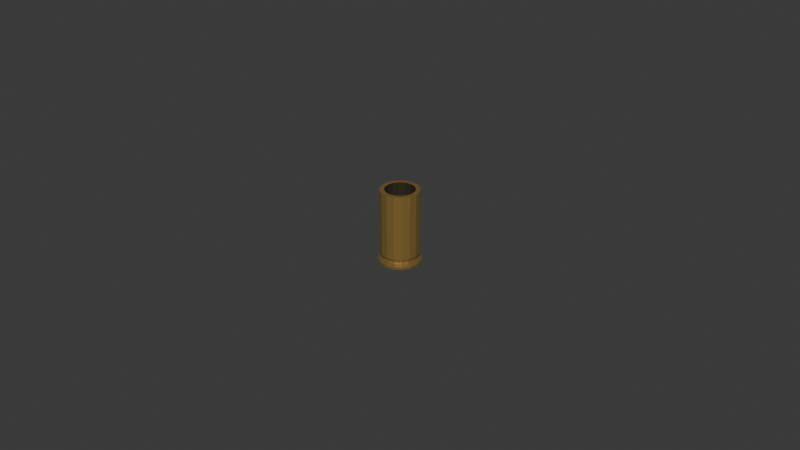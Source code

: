 # Source: Pistol_SpentCase.blend  (saved by Blender 5.2.44; exported with 4.5.12 LTS)
import bpy
from mathutils import Matrix  # noqa: F401  (used for matrix-valued properties, if any)

bpy.ops.wm.read_factory_settings(use_empty=True)
scene = bpy.context.scene
scene.name = 'Scene'

# ---- collections
col_collection = bpy.data.collections.new('Collection'); scene.collection.children.link(col_collection)

# ---- materials (node trees are filled in below, after node groups)
mat_pistol_body = bpy.data.materials.new('Pistol_Body')
mat_pistol_body.diffuse_color = (0.66, 0.43, 0.13, 1.0)
mat_pistol_rim = bpy.data.materials.new('Pistol_Rim')
mat_pistol_rim.diffuse_color = (0.62, 0.42, 0.15, 1.0)
mat_pistol_interior = bpy.data.materials.new('Pistol_Interior')
mat_pistol_interior.diffuse_color = (0.055, 0.043, 0.029, 1.0)

# ---- material node trees
mat_pistol_body.use_nodes = True; mat_pistol_body.node_tree.nodes.clear()
_N = mat_pistol_body.node_tree.nodes; _L = mat_pistol_body.node_tree.links
n0 = _N.new('ShaderNodeBsdfPrincipled'); n0.name = 'Principled BSDF'; n0.location = (-200, 100)
n0.inputs[0].default_value = (0.66, 0.43, 0.13, 1.0)
n0.inputs[1].default_value = 0.78
n0.inputs[2].default_value = 0.36
n0.inputs[10].default_value = 0.005
n1 = _N.new('ShaderNodeOutputMaterial'); n1.name = 'Material Output'; n1.location = (200, 100)
_L.new(n0.outputs[0], n1.inputs[0])
n1.is_active_output = True
mat_pistol_rim.use_nodes = True; mat_pistol_rim.node_tree.nodes.clear()
_N = mat_pistol_rim.node_tree.nodes; _L = mat_pistol_rim.node_tree.links
n0 = _N.new('ShaderNodeBsdfPrincipled'); n0.name = 'Principled BSDF'; n0.location = (-200, 100)
n0.inputs[0].default_value = (0.62, 0.42, 0.15, 1.0)
n0.inputs[1].default_value = 0.82
n0.inputs[2].default_value = 0.36
n0.inputs[10].default_value = 0.005
n1 = _N.new('ShaderNodeOutputMaterial'); n1.name = 'Material Output'; n1.location = (200, 100)
_L.new(n0.outputs[0], n1.inputs[0])
n1.is_active_output = True
mat_pistol_interior.use_nodes = True; mat_pistol_interior.node_tree.nodes.clear()
_N = mat_pistol_interior.node_tree.nodes; _L = mat_pistol_interior.node_tree.links
n0 = _N.new('ShaderNodeBsdfPrincipled'); n0.name = 'Principled BSDF'; n0.location = (-200, 100)
n0.inputs[0].default_value = (0.055, 0.043, 0.029, 1.0)
n0.inputs[1].default_value = 0.3
n0.inputs[2].default_value = 0.36
n0.inputs[10].default_value = 0.005
n1 = _N.new('ShaderNodeOutputMaterial'); n1.name = 'Material Output'; n1.location = (200, 100)
_L.new(n0.outputs[0], n1.inputs[0])
n1.is_active_output = True

# ---- world
world_world = bpy.data.worlds.new('World'); scene.world = world_world
world_world.use_nodes = True; world_world.node_tree.nodes.clear()
_N = world_world.node_tree.nodes; _L = world_world.node_tree.links
n0 = _N.new('ShaderNodeOutputWorld'); n0.name = 'World Output'; n0.location = (200, 100)
n1 = _N.new('ShaderNodeBackground'); n1.name = 'Background'; n1.location = (-200, 100)
n1.inputs[0].default_value = (0.05088, 0.05088, 0.05088, 1.0)
_L.new(n1.outputs[0], n0.inputs[0])
n0.is_active_output = True
world_world.color = (0.05088, 0.05088, 0.05088)
world_world.sun_shadow_jitter_overblur = 0.0

# ---- meshes
me_pistol_spentcase = bpy.data.meshes.new('Pistol_SpentCase')
me_pistol_spentcase.from_pydata([(0.0, 0.0, -0.0115), (0.0, 0.0, -0.0115), (0.0, 0.0, -0.0115), (0.0, 0.0, -0.0115), (0.0, 0.0, -0.0115), (0.0, 0.0, -0.0115), (0.0, 0.0, -0.0115), (0.0, 0.0, -0.0115), (0.0, 0.0, -0.0115), (0.0, 0.0, -0.0115), (0.0, 0.0, -0.0115), (0.0, 0.0, -0.0115), (0.0, 0.0, -0.0115), (0.0, 0.0, -0.0115), (0.0, 0.0, -0.0115), (0.0, 0.0, -0.0115), (0.0066, 0.0, -0.0115), (0.006098, 0.002526, -0.0115), (0.004667, 0.004667, -0.0115), (0.002526, 0.006098, -0.0115), (4.041e-19, 0.0066, -0.0115), (-0.002526, 0.006098, -0.0115), (-0.004667, 0.004667, -0.0115), (-0.006098, 0.002526, -0.0115), (-0.0066, 8.083e-19, -0.0115), (-0.006098, -0.002526, -0.0115), (-0.004667, -0.004667, -0.0115), (-0.002526, -0.006098, -0.0115), (-1.212e-18, -0.0066, -0.0115), (0.002526, -0.006098, -0.0115), (0.004667, -0.004667, -0.0115), (0.006098, -0.002526, -0.0115), (0.0066, 0.0, -0.0107), (0.006098, 0.002526, -0.0107), (0.004667, 0.004667, -0.0107), (0.002526, 0.006098, -0.0107), (4.041e-19, 0.0066, -0.0107), (-0.002526, 0.006098, -0.0107), (-0.004667, 0.004667, -0.0107), (-0.006098, 0.002526, -0.0107), (-0.0066, 8.083e-19, -0.0107), (-0.006098, -0.002526, -0.0107), (-0.004667, -0.004667, -0.0107), (-0.002526, -0.006098, -0.0107), (-1.212e-18, -0.0066, -0.0107), (0.002526, -0.006098, -0.0107), (0.004667, -0.004667, -0.0107), (0.006098, -0.002526, -0.0107), (0.00528, 0.0, -0.01012), (0.004878, 0.002021, -0.01012), (0.003734, 0.003734, -0.01012), (0.002021, 0.004878, -0.01012), (3.233e-19, 0.00528, -0.01012), (-0.002021, 0.004878, -0.01012), (-0.003734, 0.003734, -0.01012), (-0.004878, 0.002021, -0.01012), (-0.00528, 6.466e-19, -0.01012), (-0.004878, -0.002021, -0.01012), (-0.003734, -0.003734, -0.01012), (-0.002021, -0.004878, -0.01012), (-9.699e-19, -0.00528, -0.01012), (0.002021, -0.004878, -0.01012), (0.003734, -0.003734, -0.01012), (0.004878, -0.002021, -0.01012), (0.00528, 0.0, -0.0092), (0.004878, 0.002021, -0.0092), (0.003734, 0.003734, -0.0092), (0.002021, 0.004878, -0.0092), (3.233e-19, 0.00528, -0.0092), (-0.002021, 0.004878, -0.0092), (-0.003734, 0.003734, -0.0092), (-0.004878, 0.002021, -0.0092), (-0.00528, 6.466e-19, -0.0092), (-0.004878, -0.002021, -0.0092), (-0.003734, -0.003734, -0.0092), (-0.002021, -0.004878, -0.0092), (-9.699e-19, -0.00528, -0.0092), (0.002021, -0.004878, -0.0092), (0.003734, -0.003734, -0.0092), (0.004878, -0.002021, -0.0092), (0.006, 0.0, -0.00874), (0.005543, 0.002296, -0.00874), (0.004243, 0.004243, -0.00874), (0.002296, 0.005543, -0.00874), (3.674e-19, 0.006, -0.00874), (-0.002296, 0.005543, -0.00874), (-0.004243, 0.004243, -0.00874), (-0.005543, 0.002296, -0.00874), (-0.006, 7.348e-19, -0.00874), (-0.005543, -0.002296, -0.00874), (-0.004243, -0.004243, -0.00874), (-0.002296, -0.005543, -0.00874), (-1.102e-18, -0.006, -0.00874), (0.002296, -0.005543, -0.00874), (0.004243, -0.004243, -0.00874), (0.005543, -0.002296, -0.00874), (0.006, 0.0, 0.0092), (0.005543, 0.002296, 0.0092), (0.004243, 0.004243, 0.0092), (0.002296, 0.005543, 0.0092), (3.674e-19, 0.006, 0.0092), (-0.002296, 0.005543, 0.0092), (-0.004243, 0.004243, 0.0092), (-0.005543, 0.002296, 0.0092), (-0.006, 7.348e-19, 0.0092), (-0.005543, -0.002296, 0.0092), (-0.004243, -0.004243, 0.0092), (-0.002296, -0.005543, 0.0092), (-1.102e-18, -0.006, 0.0092), (0.002296, -0.005543, 0.0092), (0.004243, -0.004243, 0.0092), (0.005543, -0.002296, 0.0092), (0.006, 0.0, 0.01012), (0.005543, 0.002296, 0.01012), (0.004243, 0.004243, 0.01012), (0.002296, 0.005543, 0.01012), (3.674e-19, 0.006, 0.01012), (-0.002296, 0.005543, 0.01012), (-0.004243, 0.004243, 0.01012), (-0.005543, 0.002296, 0.01012), (-0.006, 7.348e-19, 0.01012), (-0.005543, -0.002296, 0.01012), (-0.004243, -0.004243, 0.01012), (-0.002296, -0.005543, 0.01012), (-1.102e-18, -0.006, 0.01012), (0.002296, -0.005543, 0.01012), (0.004243, -0.004243, 0.01012), (0.005543, -0.002296, 0.01012), (0.006, 0.0, 0.0115), (0.005543, 0.002296, 0.0115), (0.004243, 0.004243, 0.0115), (0.002296, 0.005543, 0.0115), (3.674e-19, 0.006, 0.0115), (-0.002296, 0.005543, 0.0115), (-0.004243, 0.004243, 0.0115), (-0.005543, 0.002296, 0.0115), (-0.006, 7.348e-19, 0.0115), (-0.005543, -0.002296, 0.0115), (-0.004243, -0.004243, 0.0115), (-0.002296, -0.005543, 0.0115), (-1.102e-18, -0.006, 0.0115), (0.002296, -0.005543, 0.0115), (0.004243, -0.004243, 0.0115), (0.005543, -0.002296, 0.0115), (0.00462, 0.0, 0.0115), (0.004268, 0.001768, 0.0115), (0.003267, 0.003267, 0.0115), (0.001768, 0.004268, 0.0115), (2.829e-19, 0.00462, 0.0115), (-0.001768, 0.004268, 0.0115), (-0.003267, 0.003267, 0.0115), (-0.004268, 0.001768, 0.0115), (-0.00462, 5.658e-19, 0.0115), (-0.004268, -0.001768, 0.0115), (-0.003267, -0.003267, 0.0115), (-0.001768, -0.004268, 0.0115), (-8.487e-19, -0.00462, 0.0115), (0.001768, -0.004268, 0.0115), (0.003267, -0.003267, 0.0115), (0.004268, -0.001768, 0.0115), (0.00462, 0.0, 0.00575), (0.004268, 0.001768, 0.00575), (0.003267, 0.003267, 0.00575), (0.001768, 0.004268, 0.00575), (2.829e-19, 0.00462, 0.00575), (-0.001768, 0.004268, 0.00575), (-0.003267, 0.003267, 0.00575), (-0.004268, 0.001768, 0.00575), (-0.00462, 5.658e-19, 0.00575), (-0.004268, -0.001768, 0.00575), (-0.003267, -0.003267, 0.00575), (-0.001768, -0.004268, 0.00575), (-8.487e-19, -0.00462, 0.00575), (0.001768, -0.004268, 0.00575), (0.003267, -0.003267, 0.00575), (0.004268, -0.001768, 0.00575), (0.00444, 0.0, -0.00736), (0.004102, 0.001699, -0.00736), (0.00314, 0.00314, -0.00736), (0.001699, 0.004102, -0.00736), (2.719e-19, 0.00444, -0.00736), (-0.001699, 0.004102, -0.00736), (-0.00314, 0.00314, -0.00736), (-0.004102, 0.001699, -0.00736), (-0.00444, 5.437e-19, -0.00736), (-0.004102, -0.001699, -0.00736), (-0.00314, -0.00314, -0.00736), (-0.001699, -0.004102, -0.00736), (-8.156e-19, -0.00444, -0.00736), (0.001699, -0.004102, -0.00736), (0.00314, -0.00314, -0.00736), (0.004102, -0.001699, -0.00736), (0.0, 0.0, -0.00736), (0.0, 0.0, -0.00736), (0.0, 0.0, -0.00736), (0.0, 0.0, -0.00736), (0.0, 0.0, -0.00736), (0.0, 0.0, -0.00736), (0.0, 0.0, -0.00736), (0.0, 0.0, -0.00736), (0.0, 0.0, -0.00736), (0.0, 0.0, -0.00736), (0.0, 0.0, -0.00736), (0.0, 0.0, -0.00736), (0.0, 0.0, -0.00736), (0.0, 0.0, -0.00736), (0.0, 0.0, -0.00736), (0.0, 0.0, -0.00736), (0.0, 0.00174, -0.01175), (0.0, 0.00174, -0.01148), (0.00087, 0.001507, -0.01175), (0.00087, 0.001507, -0.01148), (0.001507, 0.00087, -0.01175), (0.001507, 0.00087, -0.01148), (0.00174, 0.0, -0.01175), (0.00174, 0.0, -0.01148), (0.001507, -0.00087, -0.01175), (0.001507, -0.00087, -0.01148), (0.00087, -0.001507, -0.01175), (0.00087, -0.001507, -0.01148), (0.0, -0.00174, -0.01175), (0.0, -0.00174, -0.01148), (-0.00087, -0.001507, -0.01175), (-0.00087, -0.001507, -0.01148), (-0.001507, -0.00087, -0.01175), (-0.001507, -0.00087, -0.01148), (-0.00174, 0.0, -0.01175), (-0.00174, 0.0, -0.01148), (-0.001507, 0.00087, -0.01175), (-0.001507, 0.00087, -0.01148), (-0.00087, 0.001507, -0.01175), (-0.00087, 0.001507, -0.01148)], [], [(0, 1, 17, 16), (1, 2, 18, 17), (2, 3, 19, 18), (3, 4, 20, 19), (4, 5, 21, 20), (5, 6, 22, 21), (6, 7, 23, 22), (7, 8, 24, 23), (8, 9, 25, 24), (9, 10, 26, 25), (10, 11, 27, 26), (11, 12, 28, 27), (12, 13, 29, 28), (13, 14, 30, 29), (14, 15, 31, 30), (15, 0, 16, 31), (16, 17, 33, 32), (17, 18, 34, 33), (18, 19, 35, 34), (19, 20, 36, 35), (20, 21, 37, 36), (21, 22, 38, 37), (22, 23, 39, 38), (23, 24, 40, 39), (24, 25, 41, 40), (25, 26, 42, 41), (26, 27, 43, 42), (27, 28, 44, 43), (28, 29, 45, 44), (29, 30, 46, 45), (30, 31, 47, 46), (31, 16, 32, 47), (32, 33, 49, 48), (33, 34, 50, 49), (34, 35, 51, 50), (35, 36, 52, 51), (36, 37, 53, 52), (37, 38, 54, 53), (38, 39, 55, 54), (39, 40, 56, 55), (40, 41, 57, 56), (41, 42, 58, 57), (42, 43, 59, 58), (43, 44, 60, 59), (44, 45, 61, 60), (45, 46, 62, 61), (46, 47, 63, 62), (47, 32, 48, 63), (48, 49, 65, 64), (49, 50, 66, 65), (50, 51, 67, 66), (51, 52, 68, 67), (52, 53, 69, 68), (53, 54, 70, 69), (54, 55, 71, 70), (55, 56, 72, 71), (56, 57, 73, 72), (57, 58, 74, 73), (58, 59, 75, 74), (59, 60, 76, 75), (60, 61, 77, 76), (61, 62, 78, 77), (62, 63, 79, 78), (63, 48, 64, 79), (64, 65, 81, 80), (65, 66, 82, 81), (66, 67, 83, 82), (67, 68, 84, 83), (68, 69, 85, 84), (69, 70, 86, 85), (70, 71, 87, 86), (71, 72, 88, 87), (72, 73, 89, 88), (73, 74, 90, 89), (74, 75, 91, 90), (75, 76, 92, 91), (76, 77, 93, 92), (77, 78, 94, 93), (78, 79, 95, 94), (79, 64, 80, 95), (80, 81, 97, 96), (81, 82, 98, 97), (82, 83, 99, 98), (83, 84, 100, 99), (84, 85, 101, 100), (85, 86, 102, 101), (86, 87, 103, 102), (87, 88, 104, 103), (88, 89, 105, 104), (89, 90, 106, 105), (90, 91, 107, 106), (91, 92, 108, 107), (92, 93, 109, 108), (93, 94, 110, 109), (94, 95, 111, 110), (95, 80, 96, 111), (96, 97, 113, 112), (97, 98, 114, 113), (98, 99, 115, 114), (99, 100, 116, 115), (100, 101, 117, 116), (101, 102, 118, 117), (102, 103, 119, 118), (103, 104, 120, 119), (104, 105, 121, 120), (105, 106, 122, 121), (106, 107, 123, 122), (107, 108, 124, 123), (108, 109, 125, 124), (109, 110, 126, 125), (110, 111, 127, 126), (111, 96, 112, 127), (112, 113, 129, 128), (113, 114, 130, 129), (114, 115, 131, 130), (115, 116, 132, 131), (116, 117, 133, 132), (117, 118, 134, 133), (118, 119, 135, 134), (119, 120, 136, 135), (120, 121, 137, 136), (121, 122, 138, 137), (122, 123, 139, 138), (123, 124, 140, 139), (124, 125, 141, 140), (125, 126, 142, 141), (126, 127, 143, 142), (127, 112, 128, 143), (128, 129, 145, 144), (129, 130, 146, 145), (130, 131, 147, 146), (131, 132, 148, 147), (132, 133, 149, 148), (133, 134, 150, 149), (134, 135, 151, 150), (135, 136, 152, 151), (136, 137, 153, 152), (137, 138, 154, 153), (138, 139, 155, 154), (139, 140, 156, 155), (140, 141, 157, 156), (141, 142, 158, 157), (142, 143, 159, 158), (143, 128, 144, 159), (144, 145, 161, 160), (145, 146, 162, 161), (146, 147, 163, 162), (147, 148, 164, 163), (148, 149, 165, 164), (149, 150, 166, 165), (150, 151, 167, 166), (151, 152, 168, 167), (152, 153, 169, 168), (153, 154, 170, 169), (154, 155, 171, 170), (155, 156, 172, 171), (156, 157, 173, 172), (157, 158, 174, 173), (158, 159, 175, 174), (159, 144, 160, 175), (160, 161, 177, 176), (161, 162, 178, 177), (162, 163, 179, 178), (163, 164, 180, 179), (164, 165, 181, 180), (165, 166, 182, 181), (166, 167, 183, 182), (167, 168, 184, 183), (168, 169, 185, 184), (169, 170, 186, 185), (170, 171, 187, 186), (171, 172, 188, 187), (172, 173, 189, 188), (173, 174, 190, 189), (174, 175, 191, 190), (175, 160, 176, 191), (176, 177, 193, 192), (177, 178, 194, 193), (178, 179, 195, 194), (179, 180, 196, 195), (180, 181, 197, 196), (181, 182, 198, 197), (182, 183, 199, 198), (183, 184, 200, 199), (184, 185, 201, 200), (185, 186, 202, 201), (186, 187, 203, 202), (187, 188, 204, 203), (188, 189, 205, 204), (189, 190, 206, 205), (190, 191, 207, 206), (191, 176, 192, 207), (208, 209, 211, 210), (210, 211, 213, 212), (212, 213, 215, 214), (214, 215, 217, 216), (216, 217, 219, 218), (218, 219, 221, 220), (220, 221, 223, 222), (222, 223, 225, 224), (224, 225, 227, 226), (226, 227, 229, 228), (211, 209, 231, 229, 227, 225, 223, 221, 219, 217, 215, 213), (228, 229, 231, 230), (230, 231, 209, 208), (208, 210, 212, 214, 216, 218, 220, 222, 224, 226, 228, 230)])
me_pistol_spentcase.polygons.foreach_set('material_index', [1, 1, 1, 1, 1, 1, 1, 1, 1, 1, 1, 1, 1, 1, 1, 1, 1, 1, 1, 1, 1, 1, 1, 1, 1, 1, 1, 1, 1, 1, 1, 1, 1, 1, 1, 1, 1, 1, 1, 1, 1, 1, 1, 1, 1, 1, 1, 1, 1, 1, 1, 1, 1, 1, 1, 1, 1, 1, 1, 1, 1, 1, 1, 1, 1, 1, 1, 1, 1, 1, 1, 1, 1, 1, 1, 1, 1, 1, 1, 1, 0, 0, 0, 0, 0, 0, 0, 0, 0, 0, 0, 0, 0, 0, 0, 0, 0, 0, 0, 0, 0, 0, 0, 0, 0, 0, 0, 0, 0, 0, 0, 0, 0, 0, 0, 0, 0, 0, 0, 0, 0, 0, 0, 0, 0, 0, 0, 0, 0, 0, 0, 0, 0, 0, 0, 0, 0, 0, 0, 0, 0, 0, 0, 0, 2, 2, 2, 2, 2, 2, 2, 2, 2, 2, 2, 2, 2, 2, 2, 2, 2, 2, 2, 2, 2, 2, 2, 2, 2, 2, 2, 2, 2, 2, 2, 2, 2, 2, 2, 2, 2, 2, 2, 2, 2, 2, 2, 2, 2, 2, 2, 2, 1, 1, 1, 1, 1, 1, 1, 1, 1, 1, 1, 1, 1, 1])
_uv = me_pistol_spentcase.uv_layers.new(name='UVMap')
_uv.uv.foreach_set('vector', [0.0, 0.0, 0.0, 0.0, 0.0, 0.0, 0.0, 0.0, 0.0, 0.0, 0.0, 0.0, 0.0, 0.0, 0.0, 0.0, 0.0, 0.0, 0.0, 0.0, 0.0, 0.0, 0.0, 0.0, 0.0, 0.0, 0.0, 0.0, 0.0, 0.0, 0.0, 0.0, 0.0, 0.0, 0.0, 0.0, 0.0, 0.0, 0.0, 0.0, 0.0, 0.0, 0.0, 0.0, 0.0, 0.0, 0.0, 0.0, 0.0, 0.0, 0.0, 0.0, 0.0, 0.0, 0.0, 0.0, 0.0, 0.0, 0.0, 0.0, 0.0, 0.0, 0.0, 0.0, 0.0, 0.0, 0.0, 0.0, 0.0, 0.0, 0.0, 0.0, 0.0, 0.0, 0.0, 0.0, 0.0, 0.0, 0.0, 0.0, 0.0, 0.0, 0.0, 0.0, 0.0, 0.0, 0.0, 0.0, 0.0, 0.0, 0.0, 0.0, 0.0, 0.0, 0.0, 0.0, 0.0, 0.0, 0.0, 0.0, 0.0, 0.0, 0.0, 0.0, 0.0, 0.0, 0.0, 0.0, 0.0, 0.0, 0.0, 0.0, 0.0, 0.0, 0.0, 0.0, 0.0, 0.0, 0.0, 0.0, 0.0, 0.0, 0.0, 0.0, 0.0, 0.0, 0.0, 0.0, 0.0, 0.0, 0.0, 0.0, 0.0, 0.0, 0.0, 0.0, 0.0, 0.0, 0.0, 0.0, 0.0, 0.0, 0.0, 0.0, 0.0, 0.0, 0.0, 0.0, 0.0, 0.0, 0.0, 0.0, 0.0, 0.0, 0.0, 0.0, 0.0, 0.0, 0.0, 0.0, 0.0, 0.0, 0.0, 0.0, 0.0, 0.0, 0.0, 0.0, 0.0, 0.0, 0.0, 0.0, 0.0, 0.0, 0.0, 0.0, 0.0, 0.0, 0.0, 0.0, 0.0, 0.0, 0.0, 0.0, 0.0, 0.0, 0.0, 0.0, 0.0, 0.0, 0.0, 0.0, 0.0, 0.0, 0.0, 0.0, 0.0, 0.0, 0.0, 0.0, 0.0, 0.0, 0.0, 0.0, 0.0, 0.0, 0.0, 0.0, 0.0, 0.0, 0.0, 0.0, 0.0, 0.0, 0.0, 0.0, 0.0, 0.0, 0.0, 0.0, 0.0, 0.0, 0.0, 0.0, 0.0, 0.0, 0.0, 0.0, 0.0, 0.0, 0.0, 0.0, 0.0, 0.0, 0.0, 0.0, 0.0, 0.0, 0.0, 0.0, 0.0, 0.0, 0.0, 0.0, 0.0, 0.0, 0.0, 0.0, 0.0, 0.0, 0.0, 0.0, 0.0, 0.0, 0.0, 0.0, 0.0, 0.0, 0.0, 0.0, 0.0, 0.0, 0.0, 0.0, 0.0, 0.0, 0.0, 0.0, 0.0, 0.0, 0.0, 0.0, 0.0, 0.0, 0.0, 0.0, 0.0, 0.0, 0.0, 0.0, 0.0, 0.0, 0.0, 0.0, 0.0, 0.0, 0.0, 0.0, 0.0, 0.0, 0.0, 0.0, 0.0, 0.0, 0.0, 0.0, 0.0, 0.0, 0.0, 0.0, 0.0, 0.0, 0.0, 0.0, 0.0, 0.0, 0.0, 0.0, 0.0, 0.0, 0.0, 0.0, 0.0, 0.0, 0.0, 0.0, 0.0, 0.0, 0.0, 0.0, 0.0, 0.0, 0.0, 0.0, 0.0, 0.0, 0.0, 0.0, 0.0, 0.0, 0.0, 0.0, 0.0, 0.0, 0.0, 0.0, 0.0, 0.0, 0.0, 0.0, 0.0, 0.0, 0.0, 0.0, 0.0, 0.0, 0.0, 0.0, 0.0, 0.0, 0.0, 0.0, 0.0, 0.0, 0.0, 0.0, 0.0, 0.0, 0.0, 0.0, 0.0, 0.0, 0.0, 0.0, 0.0, 0.0, 0.0, 0.0, 0.0, 0.0, 0.0, 0.0, 0.0, 0.0, 0.0, 0.0, 0.0, 0.0, 0.0, 0.0, 0.0, 0.0, 0.0, 0.0, 0.0, 0.0, 0.0, 0.0, 0.0, 0.0, 0.0, 0.0, 0.0, 0.0, 0.0, 0.0, 0.0, 0.0, 0.0, 0.0, 0.0, 0.0, 0.0, 0.0, 0.0, 0.0, 0.0, 0.0, 0.0, 0.0, 0.0, 0.0, 0.0, 0.0, 0.0, 0.0, 0.0, 0.0, 0.0, 0.0, 0.0, 0.0, 0.0, 0.0, 0.0, 0.0, 0.0, 0.0, 0.0, 0.0, 0.0, 0.0, 0.0, 0.0, 0.0, 0.0, 0.0, 0.0, 0.0, 0.0, 0.0, 0.0, 0.0, 0.0, 0.0, 0.0, 0.0, 0.0, 0.0, 0.0, 0.0, 0.0, 0.0, 0.0, 0.0, 0.0, 0.0, 0.0, 0.0, 0.0, 0.0, 0.0, 0.0, 0.0, 0.0, 0.0, 0.0, 0.0, 0.0, 0.0, 0.0, 0.0, 0.0, 0.0, 0.0, 0.0, 0.0, 0.0, 0.0, 0.0, 0.0, 0.0, 0.0, 0.0, 0.0, 0.0, 0.0, 0.0, 0.0, 0.0, 0.0, 0.0, 0.0, 0.0, 0.0, 0.0, 0.0, 0.0, 0.0, 0.0, 0.0, 0.0, 0.0, 0.0, 0.0, 0.0, 0.0, 0.0, 0.0, 0.0, 0.0, 0.0, 0.0, 0.0, 0.0, 0.0, 0.0, 0.0, 0.0, 0.0, 0.0, 0.0, 0.0, 0.0, 0.0, 0.0, 0.0, 0.0, 0.0, 0.0, 0.0, 0.0, 0.0, 0.0, 0.0, 0.0, 0.0, 0.0, 0.0, 0.0, 0.0, 0.0, 0.0, 0.0, 0.0, 0.0, 0.0, 0.0, 0.0, 0.0, 0.0, 0.0, 0.0, 0.0, 0.0, 0.0, 0.0, 0.0, 0.0, 0.0, 0.0, 0.0, 0.0, 0.0, 0.0, 0.0, 0.0, 0.0, 0.0, 0.0, 0.0, 0.0, 0.0, 0.0, 0.0, 0.0, 0.0, 0.0, 0.0, 0.0, 0.0, 0.0, 0.0, 0.0, 0.0, 0.0, 0.0, 0.0, 0.0, 0.0, 0.0, 0.0, 0.0, 0.0, 0.0, 0.0, 0.0, 0.0, 0.0, 0.0, 0.0, 0.0, 0.0, 0.0, 0.0, 0.0, 0.0, 0.0, 0.0, 0.0, 0.0, 0.0, 0.0, 0.0, 0.0, 0.0, 0.0, 0.0, 0.0, 0.0, 0.0, 0.0, 0.0, 0.0, 0.0, 0.0, 0.0, 0.0, 0.0, 0.0, 0.0, 0.0, 0.0, 0.0, 0.0, 0.0, 0.0, 0.0, 0.0, 0.0, 0.0, 0.0, 0.0, 0.0, 0.0, 0.0, 0.0, 0.0, 0.0, 0.0, 0.0, 0.0, 0.0, 0.0, 0.0, 0.0, 0.0, 0.0, 0.0, 0.0, 0.0, 0.0, 0.0, 0.0, 0.0, 0.0, 0.0, 0.0, 0.0, 0.0, 0.0, 0.0, 0.0, 0.0, 0.0, 0.0, 0.0, 0.0, 0.0, 0.0, 0.0, 0.0, 0.0, 0.0, 0.0, 0.0, 0.0, 0.0, 0.0, 0.0, 0.0, 0.0, 0.0, 0.0, 0.0, 0.0, 0.0, 0.0, 0.0, 0.0, 0.0, 0.0, 0.0, 0.0, 0.0, 0.0, 0.0, 0.0, 0.0, 0.0, 0.0, 0.0, 0.0, 0.0, 0.0, 0.0, 0.0, 0.0, 0.0, 0.0, 0.0, 0.0, 0.0, 0.0, 0.0, 0.0, 0.0, 0.0, 0.0, 0.0, 0.0, 0.0, 0.0, 0.0, 0.0, 0.0, 0.0, 0.0, 0.0, 0.0, 0.0, 0.0, 0.0, 0.0, 0.0, 0.0, 0.0, 0.0, 0.0, 0.0, 0.0, 0.0, 0.0, 0.0, 0.0, 0.0, 0.0, 0.0, 0.0, 0.0, 0.0, 0.0, 0.0, 0.0, 0.0, 0.0, 0.0, 0.0, 0.0, 0.0, 0.0, 0.0, 0.0, 0.0, 0.0, 0.0, 0.0, 0.0, 0.0, 0.0, 0.0, 0.0, 0.0, 0.0, 0.0, 0.0, 0.0, 0.0, 0.0, 0.0, 0.0, 0.0, 0.0, 0.0, 0.0, 0.0, 0.0, 0.0, 0.0, 0.0, 0.0, 0.0, 0.0, 0.0, 0.0, 0.0, 0.0, 0.0, 0.0, 0.0, 0.0, 0.0, 0.0, 0.0, 0.0, 0.0, 0.0, 0.0, 0.0, 0.0, 0.0, 0.0, 0.0, 0.0, 0.0, 0.0, 0.0, 0.0, 0.0, 0.0, 0.0, 0.0, 0.0, 0.0, 0.0, 0.0, 0.0, 0.0, 0.0, 0.0, 0.0, 0.0, 0.0, 0.0, 0.0, 0.0, 0.0, 0.0, 0.0, 0.0, 0.0, 0.0, 0.0, 0.0, 0.0, 0.0, 0.0, 0.0, 0.0, 0.0, 0.0, 0.0, 0.0, 0.0, 0.0, 0.0, 0.0, 0.0, 0.0, 0.0, 0.0, 0.0, 0.0, 0.0, 0.0, 0.0, 0.0, 0.0, 0.0, 0.0, 0.0, 0.0, 0.0, 0.0, 0.0, 0.0, 0.0, 0.0, 0.0, 0.0, 0.0, 0.0, 0.0, 0.0, 0.0, 0.0, 0.0, 0.0, 0.0, 0.0, 0.0, 0.0, 0.0, 0.0, 0.0, 0.0, 0.0, 0.0, 0.0, 0.0, 0.0, 0.0, 0.0, 0.0, 0.0, 0.0, 0.0, 0.0, 0.0, 0.0, 0.0, 0.0, 0.0, 0.0, 0.0, 0.0, 0.0, 0.0, 0.0, 0.0, 0.0, 0.0, 0.0, 0.0, 0.0, 0.0, 0.0, 0.0, 0.0, 0.0, 0.0, 0.0, 0.0, 0.0, 0.0, 0.0, 0.0, 0.0, 0.0, 0.0, 0.0, 0.0, 0.0, 0.0, 0.0, 0.0, 0.0, 0.0, 0.0, 0.0, 0.0, 0.0, 0.0, 0.0, 0.0, 0.0, 0.0, 0.0, 0.0, 0.0, 0.0, 0.0, 0.0, 0.0, 0.0, 0.0, 0.0, 0.0, 0.0, 0.0, 0.0, 0.0, 0.0, 0.0, 0.0, 0.0, 0.0, 0.0, 0.0, 0.0, 0.0, 0.0, 0.0, 0.0, 0.0, 0.0, 0.0, 0.0, 0.0, 0.0, 0.0, 0.0, 0.0, 0.0, 0.0, 0.0, 0.0, 0.0, 0.0, 0.0, 0.0, 0.0, 0.0, 0.0, 0.0, 0.0, 0.0, 0.0, 0.0, 0.0, 0.0, 0.0, 0.0, 0.0, 0.0, 0.0, 0.0, 0.0, 0.0, 0.0, 0.0, 0.0, 0.0, 0.0, 0.0, 0.0, 0.0, 0.0, 0.0, 0.0, 0.0, 0.0, 0.0, 0.0, 0.0, 0.0, 0.0, 0.0, 0.0, 0.0, 0.0, 0.0, 0.0, 0.0, 0.0, 0.0, 0.0, 0.0, 0.0, 0.0, 0.0, 0.0, 0.0, 0.0, 0.0, 0.0, 0.0, 0.0, 0.0, 0.0, 0.0, 0.0, 0.0, 0.0, 0.0, 0.0, 0.0, 0.0, 0.0, 0.0, 0.0, 0.0, 0.0, 0.0, 0.0, 0.0, 0.0, 0.0, 0.0, 0.0, 0.0, 0.0, 0.0, 0.0, 0.0, 0.0, 0.0, 0.0, 0.0, 0.0, 0.0, 0.0, 0.0, 0.0, 0.0, 0.0, 0.0, 0.0, 0.0, 0.0, 0.0, 0.0, 0.0, 0.0, 0.0, 0.0, 0.0, 0.0, 0.0, 0.0, 0.0, 0.0, 0.0, 0.0, 0.0, 0.0, 0.0, 0.0, 0.0, 0.0, 0.0, 0.0, 0.0, 0.0, 0.0, 0.0, 0.0, 0.0, 0.0, 0.0, 0.0, 0.0, 0.0, 0.0, 0.0, 0.0, 0.0, 0.0, 0.0, 0.0, 0.0, 0.0, 0.0, 0.0, 0.0, 0.0, 0.0, 0.0, 0.0, 0.0, 0.0, 0.0, 0.0, 0.0, 0.0, 0.0, 0.0, 0.0, 0.0, 0.0, 0.0, 0.0, 0.0, 0.0, 0.0, 0.0, 0.0, 0.0, 0.0, 0.0, 0.0, 0.0, 0.0, 0.0, 0.0, 0.0, 0.0, 0.0, 0.0, 0.0, 0.0, 0.0, 0.0, 0.0, 0.0, 0.0, 0.0, 0.0, 0.0, 0.0, 0.0, 0.0, 0.0, 0.0, 0.0, 0.0, 0.0, 0.0, 0.0, 0.0, 0.0, 0.0, 0.0, 0.0, 0.0, 0.0, 0.0, 0.0, 0.0, 0.0, 0.0, 0.0, 0.0, 0.0, 0.0, 0.0, 0.0, 0.0, 0.0, 0.0, 0.0, 0.0, 0.0, 0.0, 0.0, 0.0, 0.0, 0.0, 0.0, 0.0, 0.0, 0.0, 0.0, 0.0, 0.0, 0.0, 0.0, 0.0, 0.0, 0.0, 0.0, 0.0, 0.0, 0.0, 0.0, 0.0, 0.0, 0.0, 0.0, 0.0, 0.0, 0.0, 0.0, 0.0, 0.0, 0.0, 0.0, 0.0, 0.0, 0.0, 0.0, 0.0, 0.0, 0.0, 0.0, 0.0, 0.0, 0.0, 0.0, 0.0, 0.0, 0.0, 0.0, 0.0, 0.0, 0.0, 0.0, 0.0, 0.0, 0.0, 0.0, 0.0, 0.0, 0.0, 0.0, 0.0, 0.0, 0.0, 0.0, 0.0, 0.0, 0.0, 0.0, 0.0, 0.0, 0.0, 0.0, 0.0, 0.0, 0.0, 0.0, 0.0, 0.0, 0.0, 0.0, 0.0, 0.0, 0.0, 0.0, 0.0, 0.0, 0.0, 0.0, 0.0, 0.0, 0.0, 0.0, 0.0, 0.0, 0.0, 0.0, 0.0, 0.0, 0.0, 0.0, 0.0, 0.0, 0.0, 0.0, 0.0, 0.0, 0.0, 0.0, 0.0, 0.0, 0.0, 0.0, 0.0, 0.0, 0.0, 0.0, 0.0, 0.0, 0.0, 0.0, 0.0, 0.0, 0.0, 0.0, 0.0, 0.0, 0.0, 0.0, 0.0, 0.0, 0.0, 0.0, 0.0, 0.0, 0.0, 0.0, 0.0, 0.0, 0.0, 0.0, 0.0, 0.0, 0.0, 0.0, 0.0, 0.0, 0.0, 0.0, 0.0, 0.0, 0.0, 0.0, 0.0, 0.0, 0.0, 0.0, 0.0, 0.0, 0.0, 0.0, 0.0, 0.0, 0.0, 0.0, 0.0, 0.0, 0.0, 0.0, 0.0, 0.0, 0.0, 0.0, 0.0, 0.0, 0.0, 0.0, 0.0, 0.0, 0.0, 0.0, 0.0, 0.0, 0.0, 0.0, 0.0, 0.0, 0.0, 0.0, 0.0, 0.0, 0.0, 0.0, 0.0, 0.0, 0.0, 0.0, 0.0, 0.0, 0.0, 0.0, 0.0, 0.0, 0.0, 0.0, 0.0, 0.0, 0.0, 0.0, 0.0, 0.0, 0.0, 0.0, 0.0, 0.0, 0.0, 0.0, 0.0, 0.0, 0.0, 0.0, 0.0, 0.0, 0.0, 0.0, 0.0, 0.0, 0.0, 0.0, 0.0, 0.0, 0.0, 0.0, 0.0, 0.0, 0.0, 0.0, 0.0, 0.0, 0.0, 0.0, 0.0, 0.0, 0.0, 0.0, 0.0, 0.0, 0.0, 0.0, 0.0, 0.0, 0.0, 0.0, 0.0, 0.0, 0.0, 0.0, 0.0, 0.0, 0.0, 0.0, 0.0, 0.0, 0.0, 0.0, 0.0, 0.0, 0.0, 0.0, 0.0, 0.0, 0.0, 0.0, 0.0, 0.0, 0.0, 0.0, 0.0, 0.0, 0.0, 0.0, 0.0, 0.0, 0.0, 0.0, 0.0, 0.0, 0.0, 0.0, 0.0, 0.0, 0.0, 0.0, 0.0, 0.0, 0.0, 0.0, 0.0, 0.0, 0.0, 0.0, 0.0, 1.0, 0.5, 1.0, 1.0, 0.9167, 1.0, 0.9167, 0.5, 0.9167, 0.5, 0.9167, 1.0, 0.8333, 1.0, 0.8333, 0.5, 0.8333, 0.5, 0.8333, 1.0, 0.75, 1.0, 0.75, 0.5, 0.75, 0.5, 0.75, 1.0, 0.6667, 1.0, 0.6667, 0.5, 0.6667, 0.5, 0.6667, 1.0, 0.5833, 1.0, 0.5833, 0.5, 0.5833, 0.5, 0.5833, 1.0, 0.5, 1.0, 0.5, 0.5, 0.5, 0.5, 0.5, 1.0, 0.4167, 1.0, 0.4167, 0.5, 0.4167, 0.5, 0.4167, 1.0, 0.3333, 1.0, 0.3333, 0.5, 0.3333, 0.5, 0.3333, 1.0, 0.25, 1.0, 0.25, 0.5, 0.25, 0.5, 0.25, 1.0, 0.1667, 1.0, 0.1667, 0.5, 0.37, 0.4578, 0.25, 0.49, 0.13, 0.4578, 0.04215, 0.37, 0.01, 0.25, 0.04215, 0.13, 0.13, 0.04215, 0.25, 0.01, 0.37, 0.04215, 0.4578, 0.13, 0.49, 0.25, 0.4578, 0.37, 0.1667, 0.5, 0.1667, 1.0, 0.08333, 1.0, 0.08333, 0.5, 0.08333, 0.5, 0.08333, 1.0, 7.451e-08, 1.0, 7.451e-08, 0.5, 0.75, 0.49, 0.87, 0.4578, 0.9578, 0.37, 0.99, 0.25, 0.9578, 0.13, 0.87, 0.04215, 0.75, 0.01, 0.63, 0.04215, 0.5422, 0.13, 0.51, 0.25, 0.5422, 0.37, 0.63, 0.4578])
me_pistol_spentcase.materials.append(mat_pistol_body)
me_pistol_spentcase.materials.append(mat_pistol_rim)
me_pistol_spentcase.materials.append(mat_pistol_interior)
me_pistol_spentcase.update()

# ---- objects
ob_pistol_spentcase = bpy.data.objects.new('Pistol_SpentCase', me_pistol_spentcase)

# ---- transforms, parenting, visibility, modifiers, constraints
ob_pistol_spentcase.location = (0.0, 0.0, 0.0)

# ---- collection membership
col_collection.objects.link(ob_pistol_spentcase)

# ---- scene / render settings (as saved in the file)
scene.frame_start = 1; scene.frame_end = 250; scene.frame_set(1)
scene.render.engine = 'BLENDER_EEVEE_NEXT'
scene.render.bake_bias = 0.0
scene.render.bake_samples = 0
scene.render.compositor_device = 'GPU'
scene.eevee.use_volume_custom_range = False
scene.eevee.fast_gi_thickness_near = 0.1
scene.eevee.fast_gi_thickness_far = 0.0
scene.eevee.ray_tracing_options.screen_trace_thickness = 0.1
bpy.context.view_layer.update()

# ---- added for rendering (the .blend has no active camera and no usable light): camera, sun
cam_auto = bpy.data.cameras.new('AutoCamera')
cam_auto.lens = 50.0
cam_auto.sensor_width = 36.0
cam_auto.clip_end = 1000.0
ob_auto_camera = bpy.data.objects.new('AutoCamera', cam_auto)
scene.collection.objects.link(ob_auto_camera)
ob_auto_camera.location = (0.185045, -0.222054, 0.147909)
ob_auto_camera.rotation_euler = (1.09748, -7.21219e-08, 0.694738)
scene.camera = ob_auto_camera
light_auto_sun = bpy.data.lights.new('AutoSun', 'SUN')
light_auto_sun.energy = 3.0
light_auto_sun.angle = 0.0523599
ob_auto_sun = bpy.data.objects.new('AutoSun', light_auto_sun)
scene.collection.objects.link(ob_auto_sun)
ob_auto_sun.rotation_euler = (0.872665, 0.174533, 0.523599)
bpy.context.view_layer.update()
